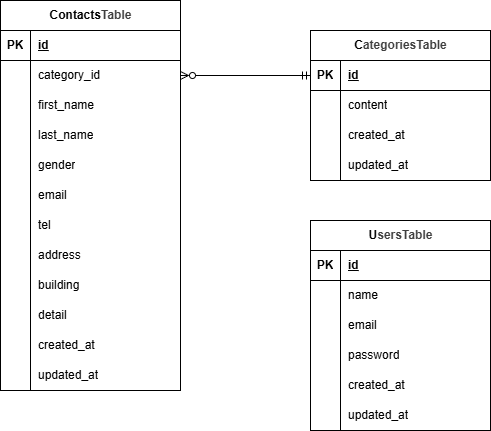

The diagram above was exported from draw.io. Its source (the exported page's mxGraphModel, read from the mxfile embedded in the PNG):
<mxGraphModel dx="934" dy="779" grid="1" gridSize="10" guides="1" tooltips="1" connect="1" arrows="1" fold="1" page="1" pageScale="1" pageWidth="827" pageHeight="1169" math="0" shadow="0">
  <root>
    <mxCell id="0" />
    <mxCell id="1" parent="0" />
    <mxCell id="2" value="Contacts&lt;span style=&quot;color: rgb(63, 63, 63); background-color: transparent;&quot;&gt;Table&lt;/span&gt;" style="shape=table;startSize=30;container=1;collapsible=1;childLayout=tableLayout;fixedRows=1;rowLines=0;fontStyle=1;align=center;resizeLast=1;html=1;" vertex="1" parent="1">
      <mxGeometry x="140" y="60" width="180" height="390" as="geometry" />
    </mxCell>
    <mxCell id="3" value="" style="shape=tableRow;horizontal=0;startSize=0;swimlaneHead=0;swimlaneBody=0;fillColor=none;collapsible=0;dropTarget=0;points=[[0,0.5],[1,0.5]];portConstraint=eastwest;top=0;left=0;right=0;bottom=1;" vertex="1" parent="2">
      <mxGeometry y="30" width="180" height="30" as="geometry" />
    </mxCell>
    <mxCell id="4" value="PK" style="shape=partialRectangle;connectable=0;fillColor=none;top=0;left=0;bottom=0;right=0;fontStyle=1;overflow=hidden;whiteSpace=wrap;html=1;" vertex="1" parent="3">
      <mxGeometry width="30" height="30" as="geometry">
        <mxRectangle width="30" height="30" as="alternateBounds" />
      </mxGeometry>
    </mxCell>
    <mxCell id="5" value="id" style="shape=partialRectangle;connectable=0;fillColor=none;top=0;left=0;bottom=0;right=0;align=left;spacingLeft=6;fontStyle=5;overflow=hidden;whiteSpace=wrap;html=1;" vertex="1" parent="3">
      <mxGeometry x="30" width="150" height="30" as="geometry">
        <mxRectangle width="150" height="30" as="alternateBounds" />
      </mxGeometry>
    </mxCell>
    <mxCell id="6" value="" style="shape=tableRow;horizontal=0;startSize=0;swimlaneHead=0;swimlaneBody=0;fillColor=none;collapsible=0;dropTarget=0;points=[[0,0.5],[1,0.5]];portConstraint=eastwest;top=0;left=0;right=0;bottom=0;" vertex="1" parent="2">
      <mxGeometry y="60" width="180" height="30" as="geometry" />
    </mxCell>
    <mxCell id="7" value="" style="shape=partialRectangle;connectable=0;fillColor=none;top=0;left=0;bottom=0;right=0;editable=1;overflow=hidden;whiteSpace=wrap;html=1;" vertex="1" parent="6">
      <mxGeometry width="30" height="30" as="geometry">
        <mxRectangle width="30" height="30" as="alternateBounds" />
      </mxGeometry>
    </mxCell>
    <mxCell id="8" value="category_id" style="shape=partialRectangle;connectable=0;fillColor=none;top=0;left=0;bottom=0;right=0;align=left;spacingLeft=6;overflow=hidden;whiteSpace=wrap;html=1;" vertex="1" parent="6">
      <mxGeometry x="30" width="150" height="30" as="geometry">
        <mxRectangle width="150" height="30" as="alternateBounds" />
      </mxGeometry>
    </mxCell>
    <mxCell id="9" value="" style="shape=tableRow;horizontal=0;startSize=0;swimlaneHead=0;swimlaneBody=0;fillColor=none;collapsible=0;dropTarget=0;points=[[0,0.5],[1,0.5]];portConstraint=eastwest;top=0;left=0;right=0;bottom=0;" vertex="1" parent="2">
      <mxGeometry y="90" width="180" height="30" as="geometry" />
    </mxCell>
    <mxCell id="10" value="" style="shape=partialRectangle;connectable=0;fillColor=none;top=0;left=0;bottom=0;right=0;editable=1;overflow=hidden;whiteSpace=wrap;html=1;" vertex="1" parent="9">
      <mxGeometry width="30" height="30" as="geometry">
        <mxRectangle width="30" height="30" as="alternateBounds" />
      </mxGeometry>
    </mxCell>
    <mxCell id="11" value="first_name" style="shape=partialRectangle;connectable=0;fillColor=none;top=0;left=0;bottom=0;right=0;align=left;spacingLeft=6;overflow=hidden;whiteSpace=wrap;html=1;" vertex="1" parent="9">
      <mxGeometry x="30" width="150" height="30" as="geometry">
        <mxRectangle width="150" height="30" as="alternateBounds" />
      </mxGeometry>
    </mxCell>
    <mxCell id="12" value="" style="shape=tableRow;horizontal=0;startSize=0;swimlaneHead=0;swimlaneBody=0;fillColor=none;collapsible=0;dropTarget=0;points=[[0,0.5],[1,0.5]];portConstraint=eastwest;top=0;left=0;right=0;bottom=0;" vertex="1" parent="2">
      <mxGeometry y="120" width="180" height="30" as="geometry" />
    </mxCell>
    <mxCell id="13" value="" style="shape=partialRectangle;connectable=0;fillColor=none;top=0;left=0;bottom=0;right=0;editable=1;overflow=hidden;whiteSpace=wrap;html=1;" vertex="1" parent="12">
      <mxGeometry width="30" height="30" as="geometry">
        <mxRectangle width="30" height="30" as="alternateBounds" />
      </mxGeometry>
    </mxCell>
    <mxCell id="14" value="last_name" style="shape=partialRectangle;connectable=0;fillColor=none;top=0;left=0;bottom=0;right=0;align=left;spacingLeft=6;overflow=hidden;whiteSpace=wrap;html=1;" vertex="1" parent="12">
      <mxGeometry x="30" width="150" height="30" as="geometry">
        <mxRectangle width="150" height="30" as="alternateBounds" />
      </mxGeometry>
    </mxCell>
    <mxCell id="49" style="shape=tableRow;horizontal=0;startSize=0;swimlaneHead=0;swimlaneBody=0;fillColor=none;collapsible=0;dropTarget=0;points=[[0,0.5],[1,0.5]];portConstraint=eastwest;top=0;left=0;right=0;bottom=0;" vertex="1" parent="2">
      <mxGeometry y="150" width="180" height="30" as="geometry" />
    </mxCell>
    <mxCell id="50" style="shape=partialRectangle;connectable=0;fillColor=none;top=0;left=0;bottom=0;right=0;editable=1;overflow=hidden;whiteSpace=wrap;html=1;" vertex="1" parent="49">
      <mxGeometry width="30" height="30" as="geometry">
        <mxRectangle width="30" height="30" as="alternateBounds" />
      </mxGeometry>
    </mxCell>
    <mxCell id="51" value="gender" style="shape=partialRectangle;connectable=0;fillColor=none;top=0;left=0;bottom=0;right=0;align=left;spacingLeft=6;overflow=hidden;whiteSpace=wrap;html=1;" vertex="1" parent="49">
      <mxGeometry x="30" width="150" height="30" as="geometry">
        <mxRectangle width="150" height="30" as="alternateBounds" />
      </mxGeometry>
    </mxCell>
    <mxCell id="52" style="shape=tableRow;horizontal=0;startSize=0;swimlaneHead=0;swimlaneBody=0;fillColor=none;collapsible=0;dropTarget=0;points=[[0,0.5],[1,0.5]];portConstraint=eastwest;top=0;left=0;right=0;bottom=0;" vertex="1" parent="2">
      <mxGeometry y="180" width="180" height="30" as="geometry" />
    </mxCell>
    <mxCell id="53" style="shape=partialRectangle;connectable=0;fillColor=none;top=0;left=0;bottom=0;right=0;editable=1;overflow=hidden;whiteSpace=wrap;html=1;" vertex="1" parent="52">
      <mxGeometry width="30" height="30" as="geometry">
        <mxRectangle width="30" height="30" as="alternateBounds" />
      </mxGeometry>
    </mxCell>
    <mxCell id="54" value="email" style="shape=partialRectangle;connectable=0;fillColor=none;top=0;left=0;bottom=0;right=0;align=left;spacingLeft=6;overflow=hidden;whiteSpace=wrap;html=1;" vertex="1" parent="52">
      <mxGeometry x="30" width="150" height="30" as="geometry">
        <mxRectangle width="150" height="30" as="alternateBounds" />
      </mxGeometry>
    </mxCell>
    <mxCell id="55" style="shape=tableRow;horizontal=0;startSize=0;swimlaneHead=0;swimlaneBody=0;fillColor=none;collapsible=0;dropTarget=0;points=[[0,0.5],[1,0.5]];portConstraint=eastwest;top=0;left=0;right=0;bottom=0;" vertex="1" parent="2">
      <mxGeometry y="210" width="180" height="30" as="geometry" />
    </mxCell>
    <mxCell id="56" style="shape=partialRectangle;connectable=0;fillColor=none;top=0;left=0;bottom=0;right=0;editable=1;overflow=hidden;whiteSpace=wrap;html=1;" vertex="1" parent="55">
      <mxGeometry width="30" height="30" as="geometry">
        <mxRectangle width="30" height="30" as="alternateBounds" />
      </mxGeometry>
    </mxCell>
    <mxCell id="57" value="tel" style="shape=partialRectangle;connectable=0;fillColor=none;top=0;left=0;bottom=0;right=0;align=left;spacingLeft=6;overflow=hidden;whiteSpace=wrap;html=1;" vertex="1" parent="55">
      <mxGeometry x="30" width="150" height="30" as="geometry">
        <mxRectangle width="150" height="30" as="alternateBounds" />
      </mxGeometry>
    </mxCell>
    <mxCell id="58" style="shape=tableRow;horizontal=0;startSize=0;swimlaneHead=0;swimlaneBody=0;fillColor=none;collapsible=0;dropTarget=0;points=[[0,0.5],[1,0.5]];portConstraint=eastwest;top=0;left=0;right=0;bottom=0;" vertex="1" parent="2">
      <mxGeometry y="240" width="180" height="30" as="geometry" />
    </mxCell>
    <mxCell id="59" style="shape=partialRectangle;connectable=0;fillColor=none;top=0;left=0;bottom=0;right=0;editable=1;overflow=hidden;whiteSpace=wrap;html=1;" vertex="1" parent="58">
      <mxGeometry width="30" height="30" as="geometry">
        <mxRectangle width="30" height="30" as="alternateBounds" />
      </mxGeometry>
    </mxCell>
    <mxCell id="60" value="address" style="shape=partialRectangle;connectable=0;fillColor=none;top=0;left=0;bottom=0;right=0;align=left;spacingLeft=6;overflow=hidden;whiteSpace=wrap;html=1;" vertex="1" parent="58">
      <mxGeometry x="30" width="150" height="30" as="geometry">
        <mxRectangle width="150" height="30" as="alternateBounds" />
      </mxGeometry>
    </mxCell>
    <mxCell id="61" style="shape=tableRow;horizontal=0;startSize=0;swimlaneHead=0;swimlaneBody=0;fillColor=none;collapsible=0;dropTarget=0;points=[[0,0.5],[1,0.5]];portConstraint=eastwest;top=0;left=0;right=0;bottom=0;" vertex="1" parent="2">
      <mxGeometry y="270" width="180" height="30" as="geometry" />
    </mxCell>
    <mxCell id="62" style="shape=partialRectangle;connectable=0;fillColor=none;top=0;left=0;bottom=0;right=0;editable=1;overflow=hidden;whiteSpace=wrap;html=1;" vertex="1" parent="61">
      <mxGeometry width="30" height="30" as="geometry">
        <mxRectangle width="30" height="30" as="alternateBounds" />
      </mxGeometry>
    </mxCell>
    <mxCell id="63" value="building" style="shape=partialRectangle;connectable=0;fillColor=none;top=0;left=0;bottom=0;right=0;align=left;spacingLeft=6;overflow=hidden;whiteSpace=wrap;html=1;" vertex="1" parent="61">
      <mxGeometry x="30" width="150" height="30" as="geometry">
        <mxRectangle width="150" height="30" as="alternateBounds" />
      </mxGeometry>
    </mxCell>
    <mxCell id="64" style="shape=tableRow;horizontal=0;startSize=0;swimlaneHead=0;swimlaneBody=0;fillColor=none;collapsible=0;dropTarget=0;points=[[0,0.5],[1,0.5]];portConstraint=eastwest;top=0;left=0;right=0;bottom=0;" vertex="1" parent="2">
      <mxGeometry y="300" width="180" height="30" as="geometry" />
    </mxCell>
    <mxCell id="65" style="shape=partialRectangle;connectable=0;fillColor=none;top=0;left=0;bottom=0;right=0;editable=1;overflow=hidden;whiteSpace=wrap;html=1;" vertex="1" parent="64">
      <mxGeometry width="30" height="30" as="geometry">
        <mxRectangle width="30" height="30" as="alternateBounds" />
      </mxGeometry>
    </mxCell>
    <mxCell id="66" value="detail" style="shape=partialRectangle;connectable=0;fillColor=none;top=0;left=0;bottom=0;right=0;align=left;spacingLeft=6;overflow=hidden;whiteSpace=wrap;html=1;" vertex="1" parent="64">
      <mxGeometry x="30" width="150" height="30" as="geometry">
        <mxRectangle width="150" height="30" as="alternateBounds" />
      </mxGeometry>
    </mxCell>
    <mxCell id="67" style="shape=tableRow;horizontal=0;startSize=0;swimlaneHead=0;swimlaneBody=0;fillColor=none;collapsible=0;dropTarget=0;points=[[0,0.5],[1,0.5]];portConstraint=eastwest;top=0;left=0;right=0;bottom=0;" vertex="1" parent="2">
      <mxGeometry y="330" width="180" height="30" as="geometry" />
    </mxCell>
    <mxCell id="68" style="shape=partialRectangle;connectable=0;fillColor=none;top=0;left=0;bottom=0;right=0;editable=1;overflow=hidden;whiteSpace=wrap;html=1;" vertex="1" parent="67">
      <mxGeometry width="30" height="30" as="geometry">
        <mxRectangle width="30" height="30" as="alternateBounds" />
      </mxGeometry>
    </mxCell>
    <mxCell id="69" value="created_at" style="shape=partialRectangle;connectable=0;fillColor=none;top=0;left=0;bottom=0;right=0;align=left;spacingLeft=6;overflow=hidden;whiteSpace=wrap;html=1;" vertex="1" parent="67">
      <mxGeometry x="30" width="150" height="30" as="geometry">
        <mxRectangle width="150" height="30" as="alternateBounds" />
      </mxGeometry>
    </mxCell>
    <mxCell id="73" style="shape=tableRow;horizontal=0;startSize=0;swimlaneHead=0;swimlaneBody=0;fillColor=none;collapsible=0;dropTarget=0;points=[[0,0.5],[1,0.5]];portConstraint=eastwest;top=0;left=0;right=0;bottom=0;" vertex="1" parent="2">
      <mxGeometry y="360" width="180" height="30" as="geometry" />
    </mxCell>
    <mxCell id="74" style="shape=partialRectangle;connectable=0;fillColor=none;top=0;left=0;bottom=0;right=0;editable=1;overflow=hidden;whiteSpace=wrap;html=1;" vertex="1" parent="73">
      <mxGeometry width="30" height="30" as="geometry">
        <mxRectangle width="30" height="30" as="alternateBounds" />
      </mxGeometry>
    </mxCell>
    <mxCell id="75" value="updated_at" style="shape=partialRectangle;connectable=0;fillColor=none;top=0;left=0;bottom=0;right=0;align=left;spacingLeft=6;overflow=hidden;whiteSpace=wrap;html=1;" vertex="1" parent="73">
      <mxGeometry x="30" width="150" height="30" as="geometry">
        <mxRectangle width="150" height="30" as="alternateBounds" />
      </mxGeometry>
    </mxCell>
    <mxCell id="15" value="C&lt;span style=&quot;color: rgb(63, 63, 63); background-color: transparent;&quot;&gt;ategoriesTable&lt;/span&gt;" style="shape=table;startSize=30;container=1;collapsible=1;childLayout=tableLayout;fixedRows=1;rowLines=0;fontStyle=1;align=center;resizeLast=1;html=1;" vertex="1" parent="1">
      <mxGeometry x="450" y="90" width="180" height="150" as="geometry" />
    </mxCell>
    <mxCell id="16" value="" style="shape=tableRow;horizontal=0;startSize=0;swimlaneHead=0;swimlaneBody=0;fillColor=none;collapsible=0;dropTarget=0;points=[[0,0.5],[1,0.5]];portConstraint=eastwest;top=0;left=0;right=0;bottom=1;" vertex="1" parent="15">
      <mxGeometry y="30" width="180" height="30" as="geometry" />
    </mxCell>
    <mxCell id="17" value="PK" style="shape=partialRectangle;connectable=0;fillColor=none;top=0;left=0;bottom=0;right=0;fontStyle=1;overflow=hidden;whiteSpace=wrap;html=1;" vertex="1" parent="16">
      <mxGeometry width="30" height="30" as="geometry">
        <mxRectangle width="30" height="30" as="alternateBounds" />
      </mxGeometry>
    </mxCell>
    <mxCell id="18" value="id" style="shape=partialRectangle;connectable=0;fillColor=none;top=0;left=0;bottom=0;right=0;align=left;spacingLeft=6;fontStyle=5;overflow=hidden;whiteSpace=wrap;html=1;" vertex="1" parent="16">
      <mxGeometry x="30" width="150" height="30" as="geometry">
        <mxRectangle width="150" height="30" as="alternateBounds" />
      </mxGeometry>
    </mxCell>
    <mxCell id="19" value="" style="shape=tableRow;horizontal=0;startSize=0;swimlaneHead=0;swimlaneBody=0;fillColor=none;collapsible=0;dropTarget=0;points=[[0,0.5],[1,0.5]];portConstraint=eastwest;top=0;left=0;right=0;bottom=0;" vertex="1" parent="15">
      <mxGeometry y="60" width="180" height="30" as="geometry" />
    </mxCell>
    <mxCell id="20" value="" style="shape=partialRectangle;connectable=0;fillColor=none;top=0;left=0;bottom=0;right=0;editable=1;overflow=hidden;whiteSpace=wrap;html=1;" vertex="1" parent="19">
      <mxGeometry width="30" height="30" as="geometry">
        <mxRectangle width="30" height="30" as="alternateBounds" />
      </mxGeometry>
    </mxCell>
    <mxCell id="21" value="content" style="shape=partialRectangle;connectable=0;fillColor=none;top=0;left=0;bottom=0;right=0;align=left;spacingLeft=6;overflow=hidden;whiteSpace=wrap;html=1;" vertex="1" parent="19">
      <mxGeometry x="30" width="150" height="30" as="geometry">
        <mxRectangle width="150" height="30" as="alternateBounds" />
      </mxGeometry>
    </mxCell>
    <mxCell id="22" value="" style="shape=tableRow;horizontal=0;startSize=0;swimlaneHead=0;swimlaneBody=0;fillColor=none;collapsible=0;dropTarget=0;points=[[0,0.5],[1,0.5]];portConstraint=eastwest;top=0;left=0;right=0;bottom=0;" vertex="1" parent="15">
      <mxGeometry y="90" width="180" height="30" as="geometry" />
    </mxCell>
    <mxCell id="23" value="" style="shape=partialRectangle;connectable=0;fillColor=none;top=0;left=0;bottom=0;right=0;editable=1;overflow=hidden;whiteSpace=wrap;html=1;" vertex="1" parent="22">
      <mxGeometry width="30" height="30" as="geometry">
        <mxRectangle width="30" height="30" as="alternateBounds" />
      </mxGeometry>
    </mxCell>
    <mxCell id="24" value="created_at" style="shape=partialRectangle;connectable=0;fillColor=none;top=0;left=0;bottom=0;right=0;align=left;spacingLeft=6;overflow=hidden;whiteSpace=wrap;html=1;" vertex="1" parent="22">
      <mxGeometry x="30" width="150" height="30" as="geometry">
        <mxRectangle width="150" height="30" as="alternateBounds" />
      </mxGeometry>
    </mxCell>
    <mxCell id="25" value="" style="shape=tableRow;horizontal=0;startSize=0;swimlaneHead=0;swimlaneBody=0;fillColor=none;collapsible=0;dropTarget=0;points=[[0,0.5],[1,0.5]];portConstraint=eastwest;top=0;left=0;right=0;bottom=0;" vertex="1" parent="15">
      <mxGeometry y="120" width="180" height="30" as="geometry" />
    </mxCell>
    <mxCell id="26" value="" style="shape=partialRectangle;connectable=0;fillColor=none;top=0;left=0;bottom=0;right=0;editable=1;overflow=hidden;whiteSpace=wrap;html=1;" vertex="1" parent="25">
      <mxGeometry width="30" height="30" as="geometry">
        <mxRectangle width="30" height="30" as="alternateBounds" />
      </mxGeometry>
    </mxCell>
    <mxCell id="27" value="updated_at" style="shape=partialRectangle;connectable=0;fillColor=none;top=0;left=0;bottom=0;right=0;align=left;spacingLeft=6;overflow=hidden;whiteSpace=wrap;html=1;" vertex="1" parent="25">
      <mxGeometry x="30" width="150" height="30" as="geometry">
        <mxRectangle width="150" height="30" as="alternateBounds" />
      </mxGeometry>
    </mxCell>
    <mxCell id="28" value="U&lt;span style=&quot;color: rgb(63, 63, 63); background-color: transparent;&quot;&gt;sersTable&lt;/span&gt;" style="shape=table;startSize=30;container=1;collapsible=1;childLayout=tableLayout;fixedRows=1;rowLines=0;fontStyle=1;align=center;resizeLast=1;html=1;" vertex="1" parent="1">
      <mxGeometry x="450" y="280" width="180" height="210" as="geometry" />
    </mxCell>
    <mxCell id="29" value="" style="shape=tableRow;horizontal=0;startSize=0;swimlaneHead=0;swimlaneBody=0;fillColor=none;collapsible=0;dropTarget=0;points=[[0,0.5],[1,0.5]];portConstraint=eastwest;top=0;left=0;right=0;bottom=1;" vertex="1" parent="28">
      <mxGeometry y="30" width="180" height="30" as="geometry" />
    </mxCell>
    <mxCell id="30" value="PK" style="shape=partialRectangle;connectable=0;fillColor=none;top=0;left=0;bottom=0;right=0;fontStyle=1;overflow=hidden;whiteSpace=wrap;html=1;" vertex="1" parent="29">
      <mxGeometry width="30" height="30" as="geometry">
        <mxRectangle width="30" height="30" as="alternateBounds" />
      </mxGeometry>
    </mxCell>
    <mxCell id="31" value="id" style="shape=partialRectangle;connectable=0;fillColor=none;top=0;left=0;bottom=0;right=0;align=left;spacingLeft=6;fontStyle=5;overflow=hidden;whiteSpace=wrap;html=1;" vertex="1" parent="29">
      <mxGeometry x="30" width="150" height="30" as="geometry">
        <mxRectangle width="150" height="30" as="alternateBounds" />
      </mxGeometry>
    </mxCell>
    <mxCell id="32" value="" style="shape=tableRow;horizontal=0;startSize=0;swimlaneHead=0;swimlaneBody=0;fillColor=none;collapsible=0;dropTarget=0;points=[[0,0.5],[1,0.5]];portConstraint=eastwest;top=0;left=0;right=0;bottom=0;" vertex="1" parent="28">
      <mxGeometry y="60" width="180" height="30" as="geometry" />
    </mxCell>
    <mxCell id="33" value="" style="shape=partialRectangle;connectable=0;fillColor=none;top=0;left=0;bottom=0;right=0;editable=1;overflow=hidden;whiteSpace=wrap;html=1;" vertex="1" parent="32">
      <mxGeometry width="30" height="30" as="geometry">
        <mxRectangle width="30" height="30" as="alternateBounds" />
      </mxGeometry>
    </mxCell>
    <mxCell id="34" value="name" style="shape=partialRectangle;connectable=0;fillColor=none;top=0;left=0;bottom=0;right=0;align=left;spacingLeft=6;overflow=hidden;whiteSpace=wrap;html=1;" vertex="1" parent="32">
      <mxGeometry x="30" width="150" height="30" as="geometry">
        <mxRectangle width="150" height="30" as="alternateBounds" />
      </mxGeometry>
    </mxCell>
    <mxCell id="35" value="" style="shape=tableRow;horizontal=0;startSize=0;swimlaneHead=0;swimlaneBody=0;fillColor=none;collapsible=0;dropTarget=0;points=[[0,0.5],[1,0.5]];portConstraint=eastwest;top=0;left=0;right=0;bottom=0;" vertex="1" parent="28">
      <mxGeometry y="90" width="180" height="30" as="geometry" />
    </mxCell>
    <mxCell id="36" value="" style="shape=partialRectangle;connectable=0;fillColor=none;top=0;left=0;bottom=0;right=0;editable=1;overflow=hidden;whiteSpace=wrap;html=1;" vertex="1" parent="35">
      <mxGeometry width="30" height="30" as="geometry">
        <mxRectangle width="30" height="30" as="alternateBounds" />
      </mxGeometry>
    </mxCell>
    <mxCell id="37" value="email" style="shape=partialRectangle;connectable=0;fillColor=none;top=0;left=0;bottom=0;right=0;align=left;spacingLeft=6;overflow=hidden;whiteSpace=wrap;html=1;" vertex="1" parent="35">
      <mxGeometry x="30" width="150" height="30" as="geometry">
        <mxRectangle width="150" height="30" as="alternateBounds" />
      </mxGeometry>
    </mxCell>
    <mxCell id="38" value="" style="shape=tableRow;horizontal=0;startSize=0;swimlaneHead=0;swimlaneBody=0;fillColor=none;collapsible=0;dropTarget=0;points=[[0,0.5],[1,0.5]];portConstraint=eastwest;top=0;left=0;right=0;bottom=0;" vertex="1" parent="28">
      <mxGeometry y="120" width="180" height="30" as="geometry" />
    </mxCell>
    <mxCell id="39" value="" style="shape=partialRectangle;connectable=0;fillColor=none;top=0;left=0;bottom=0;right=0;editable=1;overflow=hidden;whiteSpace=wrap;html=1;" vertex="1" parent="38">
      <mxGeometry width="30" height="30" as="geometry">
        <mxRectangle width="30" height="30" as="alternateBounds" />
      </mxGeometry>
    </mxCell>
    <mxCell id="40" value="password" style="shape=partialRectangle;connectable=0;fillColor=none;top=0;left=0;bottom=0;right=0;align=left;spacingLeft=6;overflow=hidden;whiteSpace=wrap;html=1;" vertex="1" parent="38">
      <mxGeometry x="30" width="150" height="30" as="geometry">
        <mxRectangle width="150" height="30" as="alternateBounds" />
      </mxGeometry>
    </mxCell>
    <mxCell id="82" style="shape=tableRow;horizontal=0;startSize=0;swimlaneHead=0;swimlaneBody=0;fillColor=none;collapsible=0;dropTarget=0;points=[[0,0.5],[1,0.5]];portConstraint=eastwest;top=0;left=0;right=0;bottom=0;" vertex="1" parent="28">
      <mxGeometry y="150" width="180" height="30" as="geometry" />
    </mxCell>
    <mxCell id="83" style="shape=partialRectangle;connectable=0;fillColor=none;top=0;left=0;bottom=0;right=0;editable=1;overflow=hidden;whiteSpace=wrap;html=1;" vertex="1" parent="82">
      <mxGeometry width="30" height="30" as="geometry">
        <mxRectangle width="30" height="30" as="alternateBounds" />
      </mxGeometry>
    </mxCell>
    <mxCell id="84" value="created_at" style="shape=partialRectangle;connectable=0;fillColor=none;top=0;left=0;bottom=0;right=0;align=left;spacingLeft=6;overflow=hidden;whiteSpace=wrap;html=1;" vertex="1" parent="82">
      <mxGeometry x="30" width="150" height="30" as="geometry">
        <mxRectangle width="150" height="30" as="alternateBounds" />
      </mxGeometry>
    </mxCell>
    <mxCell id="79" style="shape=tableRow;horizontal=0;startSize=0;swimlaneHead=0;swimlaneBody=0;fillColor=none;collapsible=0;dropTarget=0;points=[[0,0.5],[1,0.5]];portConstraint=eastwest;top=0;left=0;right=0;bottom=0;" vertex="1" parent="28">
      <mxGeometry y="180" width="180" height="30" as="geometry" />
    </mxCell>
    <mxCell id="80" style="shape=partialRectangle;connectable=0;fillColor=none;top=0;left=0;bottom=0;right=0;editable=1;overflow=hidden;whiteSpace=wrap;html=1;" vertex="1" parent="79">
      <mxGeometry width="30" height="30" as="geometry">
        <mxRectangle width="30" height="30" as="alternateBounds" />
      </mxGeometry>
    </mxCell>
    <mxCell id="81" value="updated_at" style="shape=partialRectangle;connectable=0;fillColor=none;top=0;left=0;bottom=0;right=0;align=left;spacingLeft=6;overflow=hidden;whiteSpace=wrap;html=1;" vertex="1" parent="79">
      <mxGeometry x="30" width="150" height="30" as="geometry">
        <mxRectangle width="150" height="30" as="alternateBounds" />
      </mxGeometry>
    </mxCell>
    <mxCell id="87" style="html=1;exitX=1;exitY=0.5;exitDx=0;exitDy=0;entryX=0;entryY=0.5;entryDx=0;entryDy=0;endArrow=ERmandOne;endFill=0;startArrow=ERzeroToMany;startFill=0;" edge="1" parent="1" source="6" target="16">
      <mxGeometry relative="1" as="geometry" />
    </mxCell>
  </root>
</mxGraphModel>